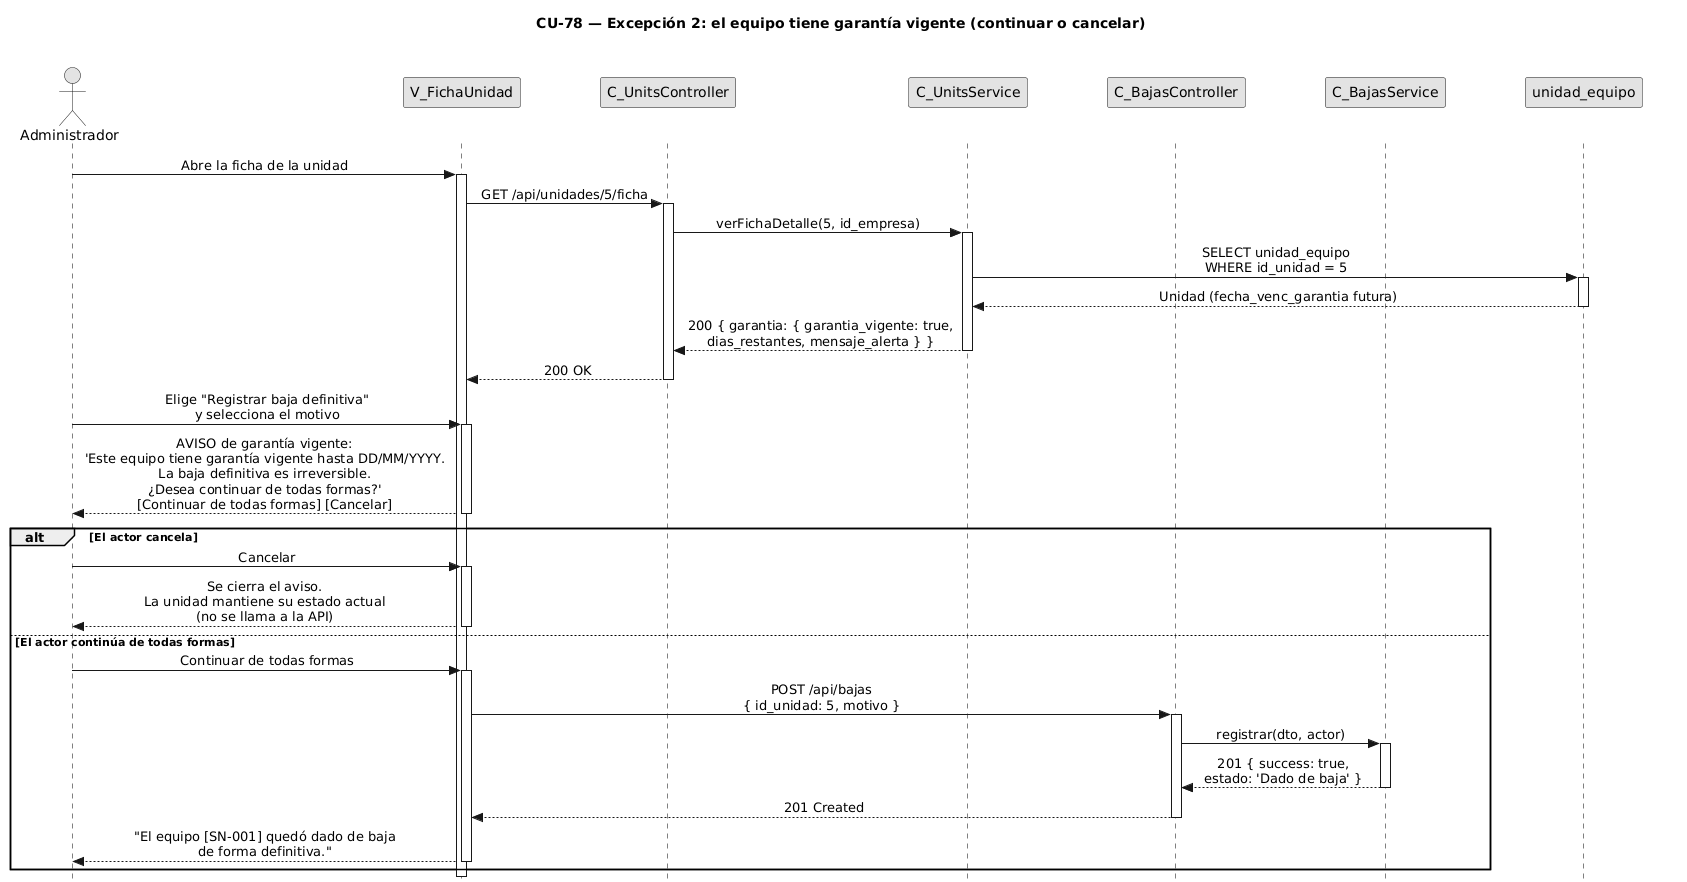

The diagram above was rendered by PlantUML. Its source (embedded in the PNG):
@startuml CU78-exc-garantia-vigente
title CU-78 — Excepción 2: el equipo tiene garantía vigente (continuar o cancelar)

skinparam style strictuml
skinparam monochrome true
skinparam shadowing false
skinparam sequenceMessageAlign center
<style> sequenceDiagram { participant { Margin 35 } actor { Margin 15 } } </style>
skinparam sequence {
  MessageAlign center
  LifeLineBorderColor black
}
hide footbox

actor "Administrador" as user
participant "V_FichaUnidad" as view
participant "C_UnitsController" as uctrl
participant "C_UnitsService" as usvc
participant "C_BajasController" as ctrl
participant "C_BajasService" as svc
participant "unidad_equipo" as uent

user -> view : Abre la ficha de la unidad
activate view

view -> uctrl : GET /api/unidades/5/ficha
activate uctrl
uctrl -> usvc : verFichaDetalle(5, id_empresa)
activate usvc
usvc -> uent : SELECT unidad_equipo\nWHERE id_unidad = 5
activate uent
uent --> usvc : Unidad (fecha_venc_garantia futura)
deactivate uent
usvc --> uctrl : 200 { garantia: { garantia_vigente: true,\ndias_restantes, mensaje_alerta } }
deactivate usvc
uctrl --> view : 200 OK
deactivate uctrl

user -> view : Elige "Registrar baja definitiva"\ny selecciona el motivo
activate view
view --> user : AVISO de garantía vigente:\n'Este equipo tiene garantía vigente hasta DD/MM/YYYY.\nLa baja definitiva es irreversible.\n¿Desea continuar de todas formas?'\n[Continuar de todas formas] [Cancelar]
deactivate view

alt El actor cancela
    user -> view : Cancelar
    activate view
    view --> user : Se cierra el aviso.\nLa unidad mantiene su estado actual\n(no se llama a la API)
    deactivate view
else El actor continúa de todas formas
    user -> view : Continuar de todas formas
    activate view
    view -> ctrl : POST /api/bajas\n{ id_unidad: 5, motivo }
    activate ctrl
    ctrl -> svc : registrar(dto, actor)
    activate svc
    svc --> ctrl : 201 { success: true,\nestado: 'Dado de baja' }
    deactivate svc
    ctrl --> view : 201 Created
    deactivate ctrl
    view --> user : "El equipo [SN-001] quedó dado de baja\nde forma definitiva."
    deactivate view
end

deactivate view

@enduml